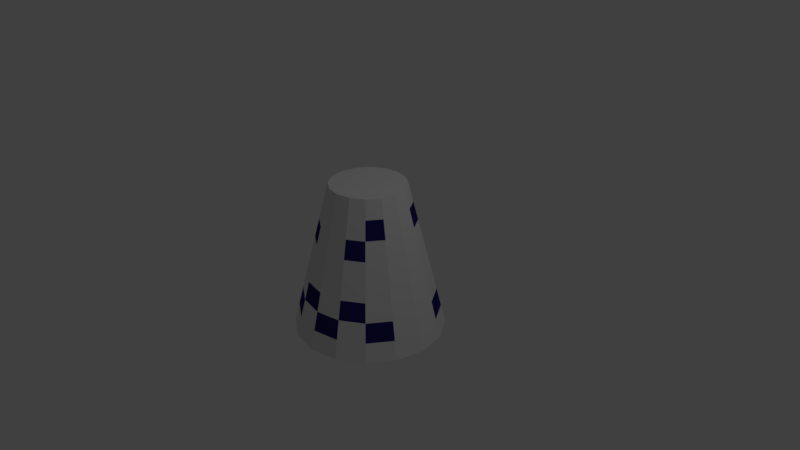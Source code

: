 # Source: Enemy2.blend  (saved by Blender 2.78.0; exported with 4.5.12 LTS)
import bpy
from mathutils import Matrix  # noqa: F401  (used for matrix-valued properties, if any)

bpy.ops.wm.read_factory_settings(use_empty=True)
scene = bpy.context.scene
scene.name = 'Scene'

# ---- collections
col_collection_1 = bpy.data.collections.new('Collection 1'); scene.collection.children.link(col_collection_1)

# ---- materials (node trees are filled in below, after node groups)
mat_material = bpy.data.materials.new('Material')
mat_material.alpha_threshold = 0.0
mat_material.use_transparent_shadow = False
mat_material.roughness = 0.5
mat_material.line_color = (0.0, 0.0, 0.0, 1.0)
mat_floortile1 = bpy.data.materials.new('FloorTile1')
mat_floortile1.alpha_threshold = 0.0
mat_floortile1.use_transparent_shadow = False
mat_floortile1.diffuse_color = (0.02543, 0.01605, 0.1523, 1.0)
mat_floortile1.roughness = 0.5
mat_floortile2 = bpy.data.materials.new('FloorTile2')
mat_floortile2.alpha_threshold = 0.0
mat_floortile2.use_transparent_shadow = False
mat_floortile2.roughness = 0.5

# ---- material node trees

# ---- world
world_world = bpy.data.worlds.new('World'); scene.world = world_world
world_world.color = (0.05088, 0.05088, 0.05088)
world_world.use_sun_shadow = False
world_world.sun_shadow_jitter_overblur = 0.0
world_world.cycles.sampling_method = 'MANUAL'

# ---- cameras
cam_camera = bpy.data.cameras.new('Camera')
cam_camera.clip_end = 100.0
cam_camera.lens = 35.0
cam_camera.sensor_width = 32.0
cam_camera.sensor_height = 18.0
cam_camera.ortho_scale = 7.314
cam_camera.dof.focus_distance = 0.0
cam_camera.dof.aperture_fstop = 128.0

# ---- lights
light_lamp = bpy.data.lights.new('Lamp', 'POINT')
light_lamp.transmission_factor = 0.0
light_lamp.cutoff_distance = 30.0
light_lamp.energy = 100.0
light_lamp.shadow_buffer_clip_start = 1.001
light_lamp.shadow_soft_size = 0.1
light_lamp.shadow_maximum_resolution = 0.006
light_lamp.use_absolute_resolution = True

# ---- meshes
me_cube = bpy.data.meshes.new('Cube')
me_cube.from_pydata([(4.657e-09, 0.875, 0.5), (2.328e-09, 0.9375, 0.25), (0.0, 1.0, 0.0), (1.863e-08, 0.5, 2.0), (0.3827, 0.9239, 0.0), (0.1913, 0.4619, 2.0), (0.7071, 0.7071, 0.0), (0.3536, 0.3536, 2.0), (0.9239, 0.3827, 0.0), (0.4619, 0.1913, 2.0), (1.0, -4.371e-08, 0.0), (0.5, -1.627e-08, 2.0), (0.9239, -0.3827, 0.0), (0.4619, -0.1913, 2.0), (0.7071, -0.7071, 0.0), (0.3536, -0.3536, 2.0), (0.3827, -0.9239, 0.0), (0.1913, -0.4619, 2.0), (1.51e-07, -1.0, 0.0), (9.412e-08, -0.5, 2.0), (-0.3827, -0.9239, 0.0), (-0.1913, -0.4619, 2.0), (-0.7071, -0.7071, 0.0), (-0.3536, -0.3536, 2.0), (-0.9239, -0.3827, 0.0), (-0.4619, -0.1913, 2.0), (-1.0, 1.192e-08, 0.0), (-0.5, 1.155e-08, 2.0), (-0.9239, 0.3827, 0.0), (-0.4619, 0.1913, 2.0), (-0.7071, 0.7071, 0.0), (-0.3536, 0.3536, 2.0), (-0.3827, 0.9239, 0.0), (-0.1913, 0.4619, 2.0), (6.985e-09, 0.8125, 0.75), (9.313e-09, 0.75, 1.0), (1.164e-08, 0.6875, 1.25), (1.397e-08, 0.625, 1.5), (1.63e-08, 0.5625, 1.75), (0.2153, 0.5197, 1.75), (0.2392, 0.5774, 1.5), (0.2631, 0.6352, 1.25), (0.287, 0.6929, 1.0), (0.3109, 0.7507, 0.75), (0.3348, 0.8084, 0.5), (0.3588, 0.8661, 0.25), (0.3977, 0.3977, 1.75), (0.4419, 0.4419, 1.5), (0.4861, 0.4861, 1.25), (0.5303, 0.5303, 1.0), (0.5745, 0.5745, 0.75), (0.6187, 0.6187, 0.5), (0.6629, 0.6629, 0.25), (0.5197, 0.2153, 1.75), (0.5774, 0.2392, 1.5), (0.6352, 0.2631, 1.25), (0.6929, 0.287, 1.0), (0.7507, 0.3109, 0.75), (0.8084, 0.3348, 0.5), (0.8661, 0.3588, 0.25), (0.5625, -1.97e-08, 1.75), (0.625, -2.313e-08, 1.5), (0.6875, -2.656e-08, 1.25), (0.75, -2.999e-08, 1.0), (0.8125, -3.342e-08, 0.75), (0.875, -3.685e-08, 0.5), (0.9375, -4.028e-08, 0.25), (0.5197, -0.2153, 1.75), (0.5774, -0.2392, 1.5), (0.6352, -0.2631, 1.25), (0.6929, -0.287, 1.0), (0.7507, -0.3109, 0.75), (0.8084, -0.3348, 0.5), (0.8661, -0.3588, 0.25), (0.3977, -0.3977, 1.75), (0.4419, -0.4419, 1.5), (0.4861, -0.4861, 1.25), (0.5303, -0.5303, 1.0), (0.5745, -0.5745, 0.75), (0.6187, -0.6187, 0.5), (0.6629, -0.6629, 0.25), (0.2153, -0.5197, 1.75), (0.2392, -0.5774, 1.5), (0.2631, -0.6352, 1.25), (0.287, -0.6929, 1.0), (0.3109, -0.7507, 0.75), (0.3348, -0.8084, 0.5), (0.3588, -0.8661, 0.25), (1.012e-07, -0.5625, 1.75), (1.083e-07, -0.625, 1.5), (1.155e-07, -0.6875, 1.25), (1.226e-07, -0.75, 1.0), (1.297e-07, -0.8125, 0.75), (1.368e-07, -0.875, 0.5), (1.439e-07, -0.9375, 0.25), (-0.2153, -0.5197, 1.75), (-0.2392, -0.5774, 1.5), (-0.2631, -0.6352, 1.25), (-0.287, -0.6929, 1.0), (-0.3109, -0.7507, 0.75), (-0.3348, -0.8084, 0.5), (-0.3588, -0.8661, 0.25), (-0.3977, -0.3977, 1.75), (-0.4419, -0.4419, 1.5), (-0.4861, -0.4861, 1.25), (-0.5303, -0.5303, 1.0), (-0.5745, -0.5745, 0.75), (-0.6187, -0.6187, 0.5), (-0.6629, -0.6629, 0.25), (-0.5197, -0.2153, 1.75), (-0.5774, -0.2392, 1.5), (-0.6352, -0.2631, 1.25), (-0.6929, -0.287, 1.0), (-0.7507, -0.3109, 0.75), (-0.8084, -0.3348, 0.5), (-0.8661, -0.3588, 0.25), (-0.5625, 1.16e-08, 1.75), (-0.625, 1.164e-08, 1.5), (-0.6875, 1.169e-08, 1.25), (-0.75, 1.174e-08, 1.0), (-0.8125, 1.178e-08, 0.75), (-0.875, 1.183e-08, 0.5), (-0.9375, 1.188e-08, 0.25), (-0.5197, 0.2153, 1.75), (-0.5774, 0.2392, 1.5), (-0.6352, 0.2631, 1.25), (-0.6929, 0.287, 1.0), (-0.7507, 0.3109, 0.75), (-0.8084, 0.3348, 0.5), (-0.8661, 0.3588, 0.25), (-0.3977, 0.3977, 1.75), (-0.4419, 0.4419, 1.5), (-0.4861, 0.4861, 1.25), (-0.5303, 0.5303, 1.0), (-0.5745, 0.5745, 0.75), (-0.6187, 0.6187, 0.5), (-0.6629, 0.6629, 0.25), (-0.2153, 0.5197, 1.75), (-0.2392, 0.5774, 1.5), (-0.2631, 0.6352, 1.25), (-0.287, 0.6929, 1.0), (-0.3109, 0.7507, 0.75), (-0.3348, 0.8084, 0.5), (-0.3588, 0.8661, 0.25)], [], [(115, 114, 121, 122), (28, 129, 136, 30), (38, 3, 5, 39), (114, 113, 120, 121), (131, 130, 137, 138), (39, 5, 7, 46), (117, 116, 123, 124), (132, 131, 138, 139), (46, 7, 9, 53), (118, 117, 124, 125), (133, 132, 139, 140), (53, 9, 11, 60), (119, 118, 125, 126), (134, 133, 140, 141), (60, 11, 13, 67), (120, 119, 126, 127), (135, 134, 141, 142), (67, 13, 15, 74), (121, 120, 127, 128), (136, 135, 142, 143), (74, 15, 17, 81), (122, 121, 128, 129), (30, 136, 143, 32), (81, 17, 19, 88), (26, 122, 129, 28), (138, 137, 38, 37), (88, 19, 21, 95), (124, 123, 130, 131), (139, 138, 37, 36), (95, 21, 23, 102), (125, 124, 131, 132), (140, 139, 36, 35), (102, 23, 25, 109), (126, 125, 132, 133), (141, 140, 35, 34), (109, 25, 27, 116), (127, 126, 133, 134), (142, 141, 34, 0), (116, 27, 29, 123), (128, 127, 134, 135), (143, 142, 0, 1), (123, 29, 31, 130), (5, 3, 33, 31, 29, 27, 25, 23, 21, 19, 17, 15, 13, 11, 9, 7), (32, 143, 1, 2), (130, 31, 33, 137), (24, 115, 122, 26), (129, 128, 135, 136), (137, 33, 3, 38), (2, 4, 6, 8, 10, 12, 14, 16, 18, 20, 22, 24, 26, 28, 30, 32), (113, 112, 119, 120), (112, 111, 118, 119), (111, 110, 117, 118), (110, 109, 116, 117), (22, 108, 115, 24), (108, 107, 114, 115), (107, 106, 113, 114), (106, 105, 112, 113), (105, 104, 111, 112), (104, 103, 110, 111), (103, 102, 109, 110), (20, 101, 108, 22), (101, 100, 107, 108), (100, 99, 106, 107), (99, 98, 105, 106), (98, 97, 104, 105), (97, 96, 103, 104), (96, 95, 102, 103), (18, 94, 101, 20), (94, 93, 100, 101), (93, 92, 99, 100), (92, 91, 98, 99), (91, 90, 97, 98), (90, 89, 96, 97), (89, 88, 95, 96), (16, 87, 94, 18), (87, 86, 93, 94), (86, 85, 92, 93), (85, 84, 91, 92), (84, 83, 90, 91), (83, 82, 89, 90), (82, 81, 88, 89), (14, 80, 87, 16), (80, 79, 86, 87), (79, 78, 85, 86), (78, 77, 84, 85), (77, 76, 83, 84), (76, 75, 82, 83), (75, 74, 81, 82), (12, 73, 80, 14), (73, 72, 79, 80), (72, 71, 78, 79), (71, 70, 77, 78), (70, 69, 76, 77), (69, 68, 75, 76), (68, 67, 74, 75), (10, 66, 73, 12), (66, 65, 72, 73), (65, 64, 71, 72), (64, 63, 70, 71), (63, 62, 69, 70), (62, 61, 68, 69), (61, 60, 67, 68), (8, 59, 66, 10), (59, 58, 65, 66), (58, 57, 64, 65), (57, 56, 63, 64), (56, 55, 62, 63), (55, 54, 61, 62), (54, 53, 60, 61), (6, 52, 59, 8), (52, 51, 58, 59), (51, 50, 57, 58), (50, 49, 56, 57), (49, 48, 55, 56), (48, 47, 54, 55), (47, 46, 53, 54), (4, 45, 52, 6), (45, 44, 51, 52), (44, 43, 50, 51), (43, 42, 49, 50), (42, 41, 48, 49), (41, 40, 47, 48), (40, 39, 46, 47), (2, 1, 45, 4), (1, 0, 44, 45), (0, 34, 43, 44), (34, 35, 42, 43), (35, 36, 41, 42), (36, 37, 40, 41), (37, 38, 39, 40)])
me_cube.polygons.foreach_set('material_index', [2, 2, 2, 2, 2, 2, 2, 1, 2, 2, 2, 2, 2, 2, 2, 2, 1, 2, 2, 2, 2, 2, 2, 2, 2, 2, 2, 1, 2, 2, 2, 1, 2, 2, 1, 2, 2, 2, 2, 2, 2, 2, 2, 2, 2, 2, 1, 2, 2, 2, 2, 2, 2, 2, 2, 1, 2, 2, 2, 1, 2, 1, 2, 2, 2, 1, 2, 2, 2, 1, 2, 2, 2, 2, 2, 1, 2, 2, 2, 2, 2, 2, 2, 1, 2, 2, 1, 2, 2, 1, 2, 2, 2, 2, 1, 2, 2, 2, 2, 2, 2, 2, 2, 2, 2, 2, 2, 2, 2, 2, 1, 2, 2, 2, 2, 1, 2, 2, 1, 2, 2, 1, 2, 2, 2, 2, 1, 1, 2, 2])
_uv = me_cube.uv_layers.new(name='UVMap')
_uv.uv.foreach_set('vector', [0.0, 0.0, 0.0, 0.0, 0.0, 0.0, 0.0, 0.0, 0.0, 0.0, 0.0, 0.0, 0.0, 0.0, 0.0, 0.0, 0.0, 0.0, 0.0, 0.0, 0.0, 0.0, 0.0, 0.0, 0.0, 0.0, 0.0, 0.0, 0.0, 0.0, 0.0, 0.0, 0.0, 0.0, 0.0, 0.0, 0.0, 0.0, 0.0, 0.0, 0.0, 0.0, 0.0, 0.0, 0.0, 0.0, 0.0, 0.0, 0.0, 0.0, 0.0, 0.0, 0.0, 0.0, 0.0, 0.0, 0.0, 0.0, 0.0, 0.0, 0.0, 0.0, 0.0, 0.0, 0.0, 0.0, 0.0, 0.0, 0.0, 0.0, 0.0, 0.0, 0.0, 0.0, 0.0, 0.0, 0.0, 0.0, 0.0, 0.0, 0.0, 0.0, 0.0, 0.0, 0.0, 0.0, 0.0, 0.0, 0.0, 0.0, 0.0, 0.0, 0.0, 0.0, 0.0, 0.0, 0.0, 0.0, 0.0, 0.0, 0.0, 0.0, 0.0, 0.0, 0.0, 0.0, 0.0, 0.0, 0.0, 0.0, 0.0, 0.0, 0.0, 0.0, 0.0, 0.0, 0.0, 0.0, 0.0, 0.0, 0.0, 0.0, 0.0, 0.0, 0.0, 0.0, 0.0, 0.0, 0.0, 0.0, 0.0, 0.0, 0.0, 0.0, 0.0, 0.0, 0.0, 0.0, 0.0, 0.0, 0.0, 0.0, 0.0, 0.0, 0.0, 0.0, 0.0, 0.0, 0.0, 0.0, 0.0, 0.0, 0.0, 0.0, 0.0, 0.0, 0.0, 0.0, 0.0, 0.0, 0.0, 0.0, 0.0, 0.0, 0.0, 0.0, 0.0, 0.0, 0.0, 0.0, 0.0, 0.0, 0.0, 0.0, 0.0, 0.0, 0.0, 0.0, 0.0, 0.0, 0.0, 0.0, 0.0, 0.0, 0.0, 0.0, 0.0, 0.0, 0.0, 0.0, 0.0, 0.0, 0.0, 0.0, 0.0, 0.0, 0.0, 0.0, 0.0, 0.0, 0.0, 0.0, 0.0, 0.0, 0.0, 0.0, 0.0, 0.0, 0.0, 0.0, 0.0, 0.0, 0.0, 0.0, 0.0, 0.0, 0.0, 0.0, 0.0, 0.0, 0.0, 0.0, 0.0, 0.0, 0.0, 0.0, 0.0, 0.0, 0.0, 0.0, 0.0, 0.0, 0.0, 0.0, 0.0, 0.0, 0.0, 0.0, 0.0, 0.0, 0.0, 0.0, 0.0, 0.0, 0.0, 0.0, 0.0, 0.0, 0.0, 0.0, 0.0, 0.0, 0.0, 0.0, 0.0, 0.0, 0.0, 0.0, 0.0, 0.0, 0.0, 0.0, 0.0, 0.0, 0.0, 0.0, 0.0, 0.0, 0.0, 0.0, 0.0, 0.0, 0.0, 0.0, 0.0, 0.0, 0.0, 0.0, 0.0, 0.0, 0.0, 0.0, 0.0, 0.0, 0.0, 0.0, 0.0, 0.0, 0.0, 0.0, 0.0, 0.0, 0.0, 0.0, 0.0, 0.0, 0.0, 0.0, 0.0, 0.0, 0.0, 0.0, 0.0, 0.0, 0.0, 0.0, 0.0, 0.0, 0.0, 0.0, 0.0, 0.0, 0.0, 0.0, 0.0, 0.0, 0.0, 0.0, 0.0, 0.0, 0.0, 0.0, 0.0, 0.0, 0.0, 0.0, 0.0, 0.0, 0.0, 0.0, 0.0, 0.0, 0.0, 0.0, 0.0, 0.0, 0.0, 0.0, 0.0, 0.0, 0.0, 0.0, 0.0, 0.0, 0.0, 0.0, 0.0, 0.0, 0.0, 0.0, 0.0, 0.0, 0.0, 0.0, 0.0, 0.0, 0.0, 0.0, 0.0, 0.0, 0.0, 0.0, 0.0, 0.0, 0.0, 0.0, 0.0, 0.0, 0.0, 0.0, 0.0, 0.0, 0.0, 0.0, 0.0, 0.0, 0.0, 0.0, 0.0, 0.0, 0.0, 0.0, 0.0, 0.0, 0.0, 0.0, 0.0, 0.0, 0.0, 0.0, 0.0, 0.0, 0.0, 0.0, 0.0, 0.0, 0.0, 0.0, 0.0, 0.0, 0.0, 0.0, 0.0, 0.0, 0.0, 0.0, 0.0, 0.0, 0.0, 0.0, 0.0, 0.0, 0.0, 0.0, 0.0, 0.0, 0.0, 0.0, 0.0, 0.0, 0.0, 0.0, 0.0, 0.0, 0.0, 0.0, 0.0, 0.0, 0.0, 0.0, 0.0, 0.0, 0.0, 0.0, 0.0, 0.0, 0.0, 0.0, 0.0, 0.0, 0.0, 0.0, 0.0, 0.0, 0.0, 0.0, 0.0, 0.0, 0.0, 0.0, 0.0, 0.0, 0.0, 0.0, 0.0, 0.0, 0.0, 0.0, 0.0, 0.0, 0.0, 0.0, 0.0, 0.0, 0.0, 0.0, 0.0, 0.0, 0.0, 0.0, 0.0, 0.0, 0.0, 0.0, 0.0, 0.0, 0.0, 0.0, 0.0, 0.0, 0.0, 0.0, 0.0, 0.0, 0.0, 0.0, 0.0, 0.0, 0.0, 0.0, 0.0, 0.0, 0.0, 0.0, 0.0, 0.0, 0.0, 0.0, 0.0, 0.0, 0.0, 0.0, 0.0, 0.0, 0.0, 0.0, 0.0, 0.0, 0.0, 0.0, 0.0, 0.0, 0.0, 0.0, 0.0, 0.0, 0.0, 0.0, 0.0, 0.0, 0.0, 0.0, 0.0, 0.0, 0.0, 0.0, 0.0, 0.0, 0.0, 0.0, 0.0, 0.0, 0.0, 0.0, 0.0, 0.0, 0.0, 0.0, 0.0, 0.0, 0.0, 0.0, 0.0, 0.0, 0.0, 0.0, 0.0, 0.0, 0.0, 0.0, 0.0, 0.0, 0.0, 0.0, 0.0, 0.0, 0.0, 0.0, 0.0, 0.0, 0.0, 0.0, 0.0, 0.0, 0.0, 0.0, 0.0, 0.0, 0.0, 0.0, 0.0, 0.0, 0.0, 0.0, 0.0, 0.0, 0.0, 0.0, 0.0, 0.0, 0.0, 0.0, 0.0, 0.0, 0.0, 0.0, 0.0, 0.0, 0.0, 0.0, 0.0, 0.0, 0.0, 0.0, 0.0, 0.0, 0.0, 0.0, 0.0, 0.0, 0.0, 0.0, 0.0, 0.0, 0.0, 0.0, 0.0, 0.0, 0.0, 0.0, 0.0, 0.0, 0.0, 0.0, 0.0, 0.0, 0.0, 0.0, 0.0, 0.0, 0.0, 0.0, 0.0, 0.0, 0.0, 0.0, 0.0, 0.0, 0.0, 0.0, 0.0, 0.0, 0.0, 0.0, 0.0, 0.0, 0.0, 0.0, 0.0, 0.0, 0.0, 0.0, 0.0, 0.0, 0.0, 0.0, 0.0, 0.0, 0.0, 0.0, 0.0, 0.0, 0.0, 0.0, 0.0, 0.0, 0.0, 0.0, 0.0, 0.0, 0.0, 0.0, 0.0, 0.0, 0.0, 0.0, 0.0, 0.0, 0.0, 0.0, 0.0, 0.0, 0.0, 0.0, 0.0, 0.0, 0.0, 0.0, 0.0, 0.0, 0.0, 0.0, 0.0, 0.0, 0.0, 0.0, 0.0, 0.0, 0.0, 0.0, 0.0, 0.0, 0.0, 0.0, 0.0, 0.0, 0.0, 0.0, 0.0, 0.0, 0.0, 0.0, 0.0, 0.0, 0.0, 0.0, 0.0, 0.0, 0.0, 0.0, 0.0, 0.0, 0.0, 0.0, 0.0, 0.0, 0.0, 0.0, 0.0, 0.0, 0.0, 0.0, 0.0, 0.0, 0.0, 0.0, 0.0, 0.0, 0.0, 0.0, 0.0, 0.0, 0.0, 0.0, 0.0, 0.0, 0.0, 0.0, 0.0, 0.0, 0.0, 0.0, 0.0, 0.0, 0.0, 0.0, 0.0, 0.0, 0.0, 0.0, 0.0, 0.0, 0.0, 0.0, 0.0, 0.0, 0.0, 0.0, 0.0, 0.0, 0.0, 0.0, 0.0, 0.0, 0.0, 0.0, 0.0, 0.0, 0.0, 0.0, 0.0, 0.0, 0.0, 0.0, 0.0, 0.0, 0.0, 0.0, 0.0, 0.0, 0.0, 0.0, 0.0, 0.0, 0.0, 0.0, 0.0, 0.0, 0.0, 0.0, 0.0, 0.0, 0.0, 0.0, 0.0, 0.0, 0.0, 0.0, 0.0, 0.0, 0.0, 0.0, 0.0, 0.0, 0.0, 0.0, 0.0, 0.0, 0.0, 0.0, 0.0, 0.0, 0.0, 0.0, 0.0, 0.0, 0.0, 0.0, 0.0, 0.0, 0.0, 0.0, 0.0, 0.0, 0.0, 0.0, 0.0, 0.0, 0.0, 0.0, 0.0, 0.0, 0.0, 0.0, 0.0, 0.0, 0.0, 0.0, 0.0, 0.0, 0.0, 0.0, 0.0, 0.0, 0.0, 0.0, 0.0, 0.0, 0.0, 0.0, 0.0, 0.0, 0.0, 0.0, 0.0, 0.0, 0.0, 0.0, 0.0, 0.0, 0.0, 0.0, 0.0, 0.0, 0.0, 0.0, 0.0, 0.0, 0.0, 0.0, 0.0, 0.0, 0.0, 0.0, 0.0, 0.0, 0.0, 0.0, 0.0, 0.0, 0.0, 0.0, 0.0, 0.0, 0.0, 0.0, 0.0, 0.0, 0.0, 0.0, 0.0, 0.0, 0.0, 0.0, 0.0, 0.0, 0.0, 0.0, 0.0, 0.0, 0.0, 0.0, 0.0, 0.0, 0.0, 0.0, 0.0, 0.0, 0.0, 0.0, 0.0, 0.0, 0.0, 0.0, 0.0, 0.0, 0.0, 0.0, 0.0, 0.0, 0.0, 0.0, 0.0, 0.0, 0.0, 0.0, 0.0, 0.0, 0.0, 0.0, 0.0, 0.0, 0.0, 0.0, 0.0, 0.0, 0.0, 0.0, 0.0, 0.0, 0.0, 0.0, 0.0, 0.0, 0.0, 0.0, 0.0, 0.0, 0.0, 0.0, 0.0, 0.0, 0.0, 0.0, 0.0, 0.0, 0.0, 0.0, 0.0, 0.0, 0.0, 0.0, 0.0, 0.0, 0.0, 0.0, 0.0, 0.0, 0.0, 0.0, 0.0, 0.0, 0.0, 0.0, 0.0, 0.0, 0.0, 0.0, 0.0, 0.0, 0.0, 0.0, 0.0, 0.0, 0.0, 0.0, 0.0, 0.0, 0.0, 0.0, 0.0, 0.0, 0.0, 0.0, 0.0, 0.0, 0.0, 0.0, 0.0, 0.0, 0.0, 0.0, 0.0, 0.0, 0.0, 0.0, 0.0, 0.0, 0.0, 0.0, 0.0, 0.0, 0.0, 0.0, 0.0, 0.0, 0.0, 0.0, 0.0, 0.0, 0.0, 0.0, 0.0, 0.0, 0.0, 0.0, 0.0, 0.0, 0.0, 0.0, 0.0, 0.0, 0.0, 0.0, 0.0, 0.0, 0.0, 0.0, 0.0, 0.0, 0.0, 0.0, 0.0, 0.0, 0.0, 0.0, 0.0, 0.0, 0.0, 0.0, 0.0, 0.0, 0.0, 0.0, 0.0, 0.0, 0.0, 0.0, 0.0, 0.0, 0.0, 0.0, 0.0, 0.0, 0.0, 0.0, 0.0, 0.0, 0.0, 0.0, 0.0, 0.0, 0.0, 0.0, 0.0, 0.0, 0.0, 0.0, 0.0, 0.0, 0.0, 0.0, 0.0, 0.0, 0.0, 0.0, 0.0, 0.0])
me_cube.materials.append(mat_material)
me_cube.materials.append(mat_floortile1)
me_cube.materials.append(mat_floortile2)
me_cube.use_remesh_preserve_volume = False
me_cube.use_remesh_preserve_attributes = False
me_cube.use_mirror_vertex_groups = False
me_cube.update()

# ---- objects
ob_cube = bpy.data.objects.new('Cube', me_cube)
ob_lamp = bpy.data.objects.new('Lamp', light_lamp)
ob_camera = bpy.data.objects.new('Camera', cam_camera)

# ---- transforms, parenting, visibility, modifiers, constraints
ob_cube.location = (0.0, 0.0, -1.0)
ob_cube.lock_rotations_4d = False
ob_cube.empty_display_type = 'ARROWS'
ob_cube.lineart.crease_threshold = 0.0
ob_lamp.location = (4.076, 1.005, 5.904)
ob_lamp.rotation_euler = (0.6503, 0.05522, 1.866)
ob_lamp.lock_rotations_4d = False
ob_lamp.empty_display_type = 'ARROWS'
ob_lamp.color = (0.0, 0.0, 0.0, 0.0)
ob_lamp.lineart.crease_threshold = 0.0
ob_camera.location = (7.481, -6.508, 5.344)
ob_camera.rotation_euler = (1.109, 0.0, 0.8149)
ob_camera.lock_rotations_4d = False
ob_camera.empty_display_type = 'ARROWS'
ob_camera.color = (0.0, 0.0, 0.0, 0.0)
ob_camera.display_type = 'WIRE'
ob_camera.lineart.crease_threshold = 0.0

# ---- collection membership
col_collection_1.objects.link(ob_cube)
col_collection_1.objects.link(ob_lamp)
col_collection_1.objects.link(ob_camera)

# ---- scene / render settings (as saved in the file)
scene.camera = ob_camera
scene.frame_start = 1; scene.frame_end = 250; scene.frame_set(1)
scene.render.engine = 'BLENDER_EEVEE_NEXT'
scene.render.resolution_percentage = 50
scene.render.dither_intensity = 0.0
scene.cycles.use_denoising = False
scene.cycles.samples = 128
scene.cycles.sampling_pattern = 'TABULATED_SOBOL'
scene.cycles.light_sampling_threshold = 0.0
scene.cycles.use_adaptive_sampling = False
scene.cycles.use_light_tree = False
scene.cycles.blur_glossy = 0.0
scene.cycles.sample_clamp_indirect = 0.0
scene.view_settings.view_transform = 'Standard'
bpy.context.view_layer.update()
